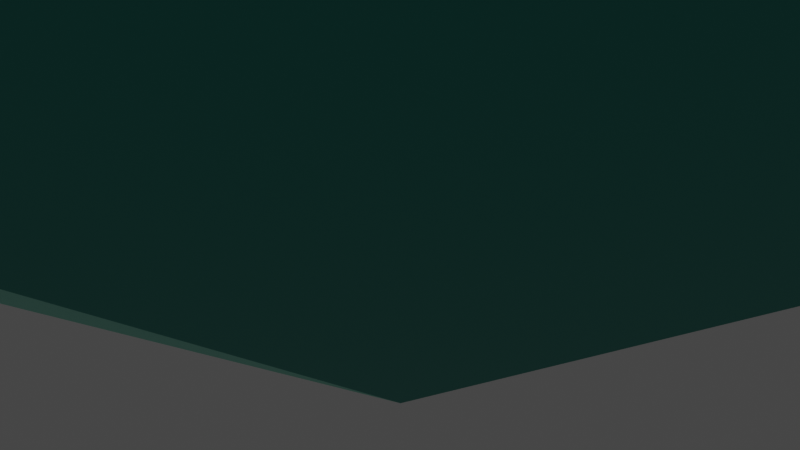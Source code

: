 # Source: J78.RombicosidodecaedroMetagiroideDisminuido.blend  (saved by Blender 3.2.14; exported with 4.5.12 LTS)
import bpy
from mathutils import Matrix  # noqa: F401  (used for matrix-valued properties, if any)

bpy.ops.wm.read_factory_settings(use_empty=True)
scene = bpy.context.scene
scene.name = 'Scene'

# ---- collections
col_collection = bpy.data.collections.new('Collection'); scene.collection.children.link(col_collection)

# ---- materials (node trees are filled in below, after node groups)
mat_decagono = bpy.data.materials.new('DECAGONO')
mat_decagono.use_transparent_shadow = False
mat_cuadro_rombicosidodecaedro = bpy.data.materials.new('CUADRO ROMBICOSIDODECAEDRO')
mat_cuadro_rombicosidodecaedro.use_transparent_shadow = False
mat_pentagono_rombicosidodecaedro = bpy.data.materials.new('PENTAGONO ROMBICOSIDODECAEDRO')
mat_pentagono_rombicosidodecaedro.use_transparent_shadow = False
mat_triangulo_rombicosidodecaedro = bpy.data.materials.new('TRIANGULO ROMBICOSIDODECAEDRO')
mat_triangulo_rombicosidodecaedro.use_transparent_shadow = False

# ---- material node trees
mat_decagono.use_nodes = True; mat_decagono.node_tree.nodes.clear()
_N = mat_decagono.node_tree.nodes; _L = mat_decagono.node_tree.links
n0 = _N.new('ShaderNodeBsdfPrincipled'); n0.name = 'Principled BSDF'; n0.location = (10, 300)
n0.distribution = 'GGX'
n0.subsurface_method = 'RANDOM_WALK_SKIN'
n0.inputs[0].default_value = (0.01938, 0.3467, 0.3515, 1.0)
n0.inputs[1].default_value = 1.0
n0.inputs[3].default_value = 1.45
n0.inputs[27].default_value = (0.0, 0.0, 0.0, 1.0)
n0.inputs[28].default_value = 1.0
n1 = _N.new('ShaderNodeOutputMaterial'); n1.name = 'Material Output'; n1.location = (300, 300)
_L.new(n0.outputs[0], n1.inputs[0])
n1.is_active_output = True
mat_cuadro_rombicosidodecaedro.use_nodes = True; mat_cuadro_rombicosidodecaedro.node_tree.nodes.clear()
_N = mat_cuadro_rombicosidodecaedro.node_tree.nodes; _L = mat_cuadro_rombicosidodecaedro.node_tree.links
n0 = _N.new('ShaderNodeBsdfPrincipled'); n0.name = 'Principled BSDF'; n0.location = (10, 300)
n0.distribution = 'GGX'
n0.subsurface_method = 'RANDOM_WALK_SKIN'
n0.inputs[0].default_value = (0.04373, 0.3663, 0.305, 1.0)
n0.inputs[1].default_value = 1.0
n0.inputs[3].default_value = 1.45
n0.inputs[27].default_value = (0.0, 0.0, 0.0, 1.0)
n0.inputs[28].default_value = 1.0
n1 = _N.new('ShaderNodeOutputMaterial'); n1.name = 'Material Output'; n1.location = (300, 300)
_L.new(n0.outputs[0], n1.inputs[0])
n1.is_active_output = True
mat_pentagono_rombicosidodecaedro.use_nodes = True; mat_pentagono_rombicosidodecaedro.node_tree.nodes.clear()
_N = mat_pentagono_rombicosidodecaedro.node_tree.nodes; _L = mat_pentagono_rombicosidodecaedro.node_tree.links
n0 = _N.new('ShaderNodeBsdfPrincipled'); n0.name = 'Principled BSDF'; n0.location = (10, 300)
n0.distribution = 'GGX'
n0.subsurface_method = 'RANDOM_WALK_SKIN'
n0.inputs[0].default_value = (0.4621, 0.8308, 0.6654, 1.0)
n0.inputs[1].default_value = 1.0
n0.inputs[3].default_value = 1.45
n0.inputs[27].default_value = (0.0, 0.0, 0.0, 1.0)
n0.inputs[28].default_value = 1.0
n1 = _N.new('ShaderNodeOutputMaterial'); n1.name = 'Material Output'; n1.location = (300, 300)
_L.new(n0.outputs[0], n1.inputs[0])
n1.is_active_output = True
mat_triangulo_rombicosidodecaedro.use_nodes = True; mat_triangulo_rombicosidodecaedro.node_tree.nodes.clear()
_N = mat_triangulo_rombicosidodecaedro.node_tree.nodes; _L = mat_triangulo_rombicosidodecaedro.node_tree.links
n0 = _N.new('ShaderNodeBsdfPrincipled'); n0.name = 'Principled BSDF'; n0.location = (10, 300)
n0.distribution = 'GGX'
n0.subsurface_method = 'RANDOM_WALK_SKIN'
n0.inputs[0].default_value = (0.2051, 0.7305, 0.5647, 1.0)
n0.inputs[1].default_value = 1.0
n0.inputs[3].default_value = 1.45
n0.inputs[27].default_value = (0.0, 0.0, 0.0, 1.0)
n0.inputs[28].default_value = 1.0
n1 = _N.new('ShaderNodeOutputMaterial'); n1.name = 'Material Output'; n1.location = (300, 300)
_L.new(n0.outputs[0], n1.inputs[0])
n1.is_active_output = True

# ---- world
world_world = bpy.data.worlds.new('World'); scene.world = world_world
world_world.use_nodes = True; world_world.node_tree.nodes.clear()
_N = world_world.node_tree.nodes; _L = world_world.node_tree.links
n0 = _N.new('ShaderNodeOutputWorld'); n0.name = 'World Output'; n0.location = (300, 300)
n1 = _N.new('ShaderNodeBackground'); n1.name = 'Background'; n1.location = (10, 300)
n1.inputs[0].default_value = (0.05088, 0.05088, 0.05088, 1.0)
_L.new(n1.outputs[0], n0.inputs[0])
n0.is_active_output = True
world_world.color = (0.05088, 0.05088, 0.05088)
world_world.use_sun_shadow = False
world_world.sun_shadow_jitter_overblur = 0.0

# ---- cameras
cam_camera = bpy.data.cameras.new('Camera')
cam_camera.clip_end = 100.0
cam_camera.ortho_scale = 7.314

# ---- lights
light_light = bpy.data.lights.new('Light', 'POINT')
light_light.transmission_factor = 0.0
light_light.energy = 1000.0
light_light.shadow_soft_size = 0.1
light_light.shadow_maximum_resolution = 0.006
light_light.use_absolute_resolution = True

# ---- meshes
me_j78_rombicosidodecaedrometagiroidedisminuido = bpy.data.meshes.new('J78.RombicosidodecaedroMetagiroideDisminuido')
me_j78_rombicosidodecaedrometagiroidedisminuido.from_pydata([(-2.239, 2.239, 9.485), (7.246, -5.862, 3.623), (3.623, 7.246, 5.862), (3.623, -7.246, 5.862), (-2.239, -2.239, 9.485), (-8.101, 0.0, 5.862), (3.623, 7.246, -5.862), (2.239, 9.485, -2.239), (7.246, 5.862, -3.623), (3.859, 3.623, -8.484), (-3.623, 7.246, -5.862), (1.62, 0.0, -9.868), (7.483, -2.239, -6.245), (-2.239, 2.239, -9.485), (-2.239, -2.239, -9.485), (-8.101, 0.0, -5.862), (0.0, -5.862, -8.101), (-3.623, -7.246, -5.862), (3.623, -7.246, -5.862), (2.239, 9.485, 2.239), (-3.623, 7.246, 5.862), (9.485, 2.239, 2.239), (7.246, 5.862, 3.623), (0.0, 5.862, 8.101), (5.862, 8.101, 0.0), (9.485, -2.239, 2.239), (0.0, 5.862, -8.101), (5.862, -8.101, 0.0), (-2.239, 9.485, 2.239), (9.485, 2.239, -2.239), (-7.246, 5.862, 3.623), (7.483, 2.239, -6.245), (-2.239, 9.485, -2.239), (9.485, -2.239, -2.239), (-7.246, 5.862, -3.623), (3.859, -3.623, -8.484), (2.239, -9.485, 2.239), (-3.623, -7.246, 5.862), (-9.485, 2.239, 2.239), (-5.862, 3.623, 7.246), (0.0, -5.862, 8.101), (-5.862, 8.101, 0.0), (2.239, -9.485, -2.239), (-9.485, -2.239, 2.239), (7.246, -5.862, -3.623), (-5.862, -3.623, 7.246), (-2.239, -9.485, 2.239), (-5.862, -8.101, 0.0), (-9.485, 2.239, -2.239), (-7.246, -5.862, 3.623), (-5.862, 3.623, -7.246), (-2.239, -9.485, -2.239), (-9.485, -2.239, -2.239), (-7.246, -5.862, -3.623), (-5.862, -3.623, -7.246)], [], [(0, 1, 2), (3, 1, 0), (4, 0, 5), (4, 3, 0), (6, 7, 8), (6, 8, 9), (10, 7, 6), (11, 9, 12), (11, 13, 9), (14, 15, 13), (14, 13, 11), (14, 11, 16), (17, 14, 16), (17, 16, 18), (19, 20, 2), (21, 2, 1), (22, 19, 2), (22, 21, 8), (22, 2, 21), (23, 0, 2), (23, 2, 20), (23, 20, 0), (24, 8, 7), (24, 7, 19), (24, 19, 22), (24, 22, 8), (25, 21, 1), (26, 6, 9), (26, 9, 13), (26, 13, 10), (26, 10, 6), (27, 1, 3), (27, 25, 1), (28, 20, 19), (28, 19, 7), (29, 8, 21), (29, 21, 25), (30, 20, 28), (31, 9, 8), (31, 12, 9), (31, 8, 29), (31, 29, 12), (32, 28, 7), (32, 7, 10), (33, 12, 29), (33, 25, 27), (33, 29, 25), (34, 32, 10), (35, 11, 12), (35, 16, 11), (35, 12, 18), (35, 18, 16), (36, 3, 37), (36, 27, 3), (38, 5, 30), (38, 30, 34), (39, 0, 20), (39, 5, 0), (39, 20, 30), (39, 30, 5), (40, 3, 4), (40, 4, 37), (40, 37, 3), (41, 32, 34), (41, 30, 28), (41, 34, 30), (41, 28, 32), (42, 18, 27), (42, 27, 36), (42, 17, 18), (43, 5, 38), (44, 18, 12), (44, 27, 18), (44, 12, 33), (44, 33, 27), (45, 4, 5), (45, 37, 4), (45, 5, 43), (46, 36, 37), (46, 37, 47), (46, 42, 36), (48, 38, 34), (48, 34, 15), (48, 43, 38), (49, 37, 45), (49, 45, 43), (49, 43, 47), (49, 47, 37), (50, 10, 13), (50, 13, 15), (50, 15, 34), (50, 34, 10), (51, 46, 47), (51, 17, 42), (51, 42, 46), (51, 47, 17), (52, 48, 15), (52, 47, 43), (52, 43, 48), (53, 17, 47), (53, 47, 52), (53, 52, 15), (54, 15, 14), (54, 14, 17), (54, 17, 53), (54, 53, 15)])
me_j78_rombicosidodecaedrometagiroidedisminuido.polygons.foreach_set('material_index', [0, 0, 2, 0, 1, 1, 2, 2, 1, 2, 3, 1, 1, 2, 2, 0, 1, 2, 0, 0, 2, 1, 1, 3, 1, 2, 0, 3, 1, 1, 2, 1, 2, 2, 1, 2, 1, 1, 1, 2, 3, 1, 1, 2, 1, 2, 1, 1, 2, 1, 1, 3, 2, 1, 1, 2, 1, 2, 3, 1, 0, 1, 2, 1, 1, 2, 3, 1, 3, 2, 3, 1, 1, 3, 2, 2, 1, 1, 2, 1, 1, 2, 1, 1, 3, 1, 2, 1, 1, 2, 1, 3, 3, 2, 1, 1, 3, 2, 1, 1, 2, 1, 2, 1, 3, 1])
me_j78_rombicosidodecaedrometagiroidedisminuido.materials.append(mat_decagono)
me_j78_rombicosidodecaedrometagiroidedisminuido.materials.append(mat_cuadro_rombicosidodecaedro)
me_j78_rombicosidodecaedrometagiroidedisminuido.materials.append(mat_pentagono_rombicosidodecaedro)
me_j78_rombicosidodecaedrometagiroidedisminuido.materials.append(mat_triangulo_rombicosidodecaedro)
me_j78_rombicosidodecaedrometagiroidedisminuido.update()

# ---- objects
ob_light = bpy.data.objects.new('Light', light_light)
ob_camera = bpy.data.objects.new('Camera', cam_camera)
ob_j78_rombicosidodecaedrometagiroidedisminuido = bpy.data.objects.new('J78.RombicosidodecaedroMetagiroideDisminuido', me_j78_rombicosidodecaedrometagiroidedisminuido)

# ---- transforms, parenting, visibility, modifiers, constraints
ob_light.location = (4.076, 1.005, 5.904)
ob_light.rotation_euler = (0.6503, 0.05522, 1.866)
ob_light.lock_rotations_4d = False
ob_light.empty_display_type = 'ARROWS'
ob_light.color = (0.0, 0.0, 0.0, 0.0)
ob_light.lineart.crease_threshold = 0.0
ob_camera.location = (7.359, -6.926, 4.958)
ob_camera.rotation_euler = (1.109, 0.0, 0.8149)
ob_camera.lock_rotations_4d = False
ob_camera.empty_display_type = 'ARROWS'
ob_camera.color = (0.0, 0.0, 0.0, 0.0)
ob_camera.display_type = 'WIRE'
ob_camera.lineart.crease_threshold = 0.0
ob_j78_rombicosidodecaedrometagiroidedisminuido.location = (0.0, 0.0, 10.0)

# ---- collection membership
col_collection.objects.link(ob_light)
col_collection.objects.link(ob_camera)
col_collection.objects.link(ob_j78_rombicosidodecaedrometagiroidedisminuido)

# ---- scene / render settings (as saved in the file)
scene.camera = ob_camera
scene.frame_start = 1; scene.frame_end = 250; scene.frame_set(1)
scene.render.engine = 'BLENDER_EEVEE_NEXT'
scene.cycles.sampling_pattern = 'TABULATED_SOBOL'
scene.cycles.use_light_tree = False
scene.view_settings.view_transform = 'Filmic'
bpy.context.view_layer.update()
